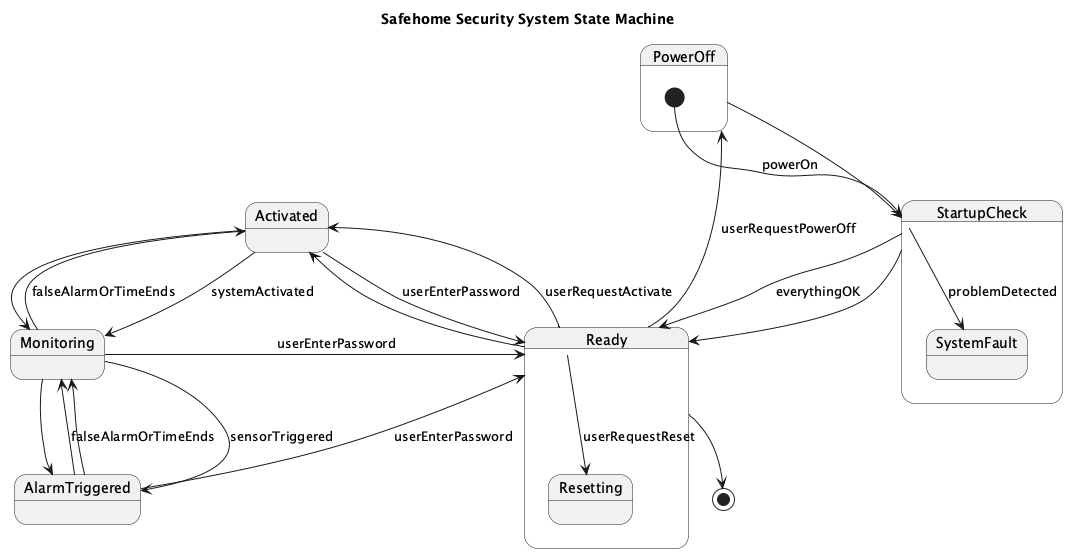

The diagram above was rendered by PlantUML. Its source (embedded in the PNG):
@startuml
title Safehome Security System State Machine

state PowerOff {
    [*] --> StartupCheck : powerOn
}

state StartupCheck {
    StartupCheck --> SystemFault : problemDetected
    StartupCheck --> Ready : everythingOK
}

state Ready {
    Ready --> Resetting : userRequestReset
    Ready --> Activated : userRequestActivate
    Ready --> PowerOff : userRequestPowerOff
}

state Activated {
    Activated --> Monitoring : systemActivated
    Activated --> Ready : userEnterPassword
}

state Monitoring {
    Monitoring --> AlarmTriggered : sensorTriggered
    Monitoring --> Activated : falseAlarmOrTimeEnds
    Monitoring --> Ready : userEnterPassword
}

state AlarmTriggered {
    AlarmTriggered --> Monitoring : falseAlarmOrTimeEnds
    AlarmTriggered --> Ready : userEnterPassword
}

PowerOff --> StartupCheck
StartupCheck --> Ready
Ready --> Activated
Activated --> Monitoring
Monitoring --> AlarmTriggered
AlarmTriggered --> Monitoring
Ready --> [*]

@enduml